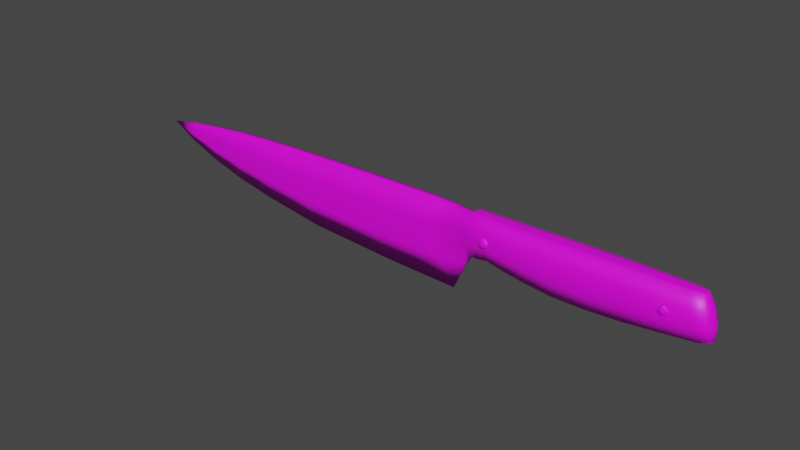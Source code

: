 # Source: knife.blend  (saved by Blender 2.93.21; exported with 4.5.12 LTS)
import bpy
from mathutils import Matrix  # noqa: F401  (used for matrix-valued properties, if any)

bpy.ops.wm.read_factory_settings(use_empty=True)
scene = bpy.context.scene
scene.name = 'Scene'

# ---- images (referenced by path relative to the original .blend; pixels are not part of the script)
import os
ASSET_DIR = os.environ.get("B2B_ASSET_DIR", "")  # directory of the original .blend (textures are referenced by path, not embedded)
HERE = os.path.dirname(os.path.abspath(__file__))  # packed textures are extracted next to this script under _unpacked/

def load_image(name, relpath, width, height, colorspace="sRGB"):
    """Load a texture the original file referenced (path relative to the .blend, or extracted next to this script)."""
    p = next((c for c in (os.path.join(HERE, relpath), os.path.join(ASSET_DIR, relpath)) if relpath and os.path.exists(c)), "")
    if p:
        img = bpy.data.images.load(p, check_existing=True)
        img.name = name
    else:  # same state as the original file: an image datablock whose file is absent (Cycles renders it pink)
        img = bpy.data.images.new(name, width, height)
        img.source = "FILE"
        img.filepath = "//" + (relpath or name)
    img.colorspace_settings.name = colorspace
    return img
img_texturescom_metal_steeldamascus_1k_albedo_tif = load_image('TexturesCom_Metal_SteelDamascus_1K_albedo.tif', 'textures/TexturesCom_Metal_SteelDamascus_1K_albedo.tif', 1024, 1024, 'sRGB')
img_texturescom_wood_aged_1k_albedo_tif = load_image('TexturesCom_Wood_Aged_1K_albedo.tif', 'textures/TexturesCom_Wood_Aged_1K_albedo.tif', 1024, 1024, 'sRGB')

# ---- materials (node trees are filled in below, after node groups)
mat_knife_blade = bpy.data.materials.new('knife blade')
mat_knife_blade.use_transparent_shadow = False
mat_wood_handle = bpy.data.materials.new('wood handle')
mat_wood_handle.use_transparent_shadow = False

# ---- material node trees
mat_knife_blade.use_nodes = True; mat_knife_blade.node_tree.nodes.clear()
_N = mat_knife_blade.node_tree.nodes; _L = mat_knife_blade.node_tree.links
n0 = _N.new('ShaderNodeBsdfPrincipled'); n0.name = 'Principled BSDF'; n0.location = (10, 300)
n0.distribution = 'GGX'
n0.subsurface_method = 'BURLEY'
n0.inputs[3].default_value = 1.45
n0.inputs[27].default_value = (0.0, 0.0, 0.0, 1.0)
n0.inputs[28].default_value = 1.0
n1 = _N.new('ShaderNodeOutputMaterial'); n1.name = 'Material Output'; n1.location = (300, 300)
n2 = _N.new('ShaderNodeTexImage'); n2.name = 'Image Texture'; n2.location = (-556, 223)
n2.image = img_texturescom_metal_steeldamascus_1k_albedo_tif
_L.new(n0.outputs[0], n1.inputs[0])
_L.new(n2.outputs[0], n0.inputs[0])
n1.is_active_output = True
mat_wood_handle.use_nodes = True; mat_wood_handle.node_tree.nodes.clear()
_N = mat_wood_handle.node_tree.nodes; _L = mat_wood_handle.node_tree.links
n0 = _N.new('ShaderNodeBsdfPrincipled'); n0.name = 'Principled BSDF'; n0.location = (10, 300)
n0.distribution = 'GGX'
n0.subsurface_method = 'BURLEY'
n0.inputs[3].default_value = 1.45
n0.inputs[27].default_value = (0.0, 0.0, 0.0, 1.0)
n0.inputs[28].default_value = 1.0
n1 = _N.new('ShaderNodeOutputMaterial'); n1.name = 'Material Output'; n1.location = (300, 300)
n2 = _N.new('ShaderNodeTexImage'); n2.name = 'Image Texture'; n2.location = (-601, 219)
n2.image = img_texturescom_wood_aged_1k_albedo_tif
_L.new(n0.outputs[0], n1.inputs[0])
_L.new(n2.outputs[0], n0.inputs[0])
n1.is_active_output = True

# ---- world
world_world = bpy.data.worlds.new('World'); scene.world = world_world
world_world.use_nodes = True; world_world.node_tree.nodes.clear()
_N = world_world.node_tree.nodes; _L = world_world.node_tree.links
n0 = _N.new('ShaderNodeOutputWorld'); n0.name = 'World Output'; n0.location = (300, 300)
n1 = _N.new('ShaderNodeBackground'); n1.name = 'Background'; n1.location = (10, 300)
n1.inputs[0].default_value = (0.05088, 0.05088, 0.05088, 1.0)
_L.new(n1.outputs[0], n0.inputs[0])
n0.is_active_output = True
world_world.color = (0.05088, 0.05088, 0.05088)
world_world.use_sun_shadow = False
world_world.sun_shadow_jitter_overblur = 0.0

# ---- meshes
me_cube_001 = bpy.data.meshes.new('Cube.001')
me_cube_001.from_pydata([(-0.2489, 5.088e-10, 0.003499), (-0.06478, 0.000761, -0.01419), (-0.0759, 0.001281, 0.01215), (-0.06478, -0.000761, -0.01419), (-0.0759, -0.001281, 0.01215), (-0.07078, 5.088e-10, -0.0279), (-0.1051, 5.088e-10, -0.02697), (-0.1506, 5.088e-10, -0.02434), (-0.1827, 5.088e-10, -0.01947), (-0.2036, 5.088e-10, -0.0151), (-0.2214, 5.027e-10, -0.009783), (-0.2369, 4.964e-10, -0.003473), (-0.233, -0.0006942, 0.006226), (-0.2174, -0.001245, 0.008061), (-0.2003, -0.001719, 0.009528), (-0.1845, -0.001719, 0.01039), (-0.1685, -0.001719, 0.01106), (-0.1384, -0.001719, 0.01168), (-0.0897, -0.001719, 0.01223), (-0.0897, 0.001719, 0.01223), (-0.1384, 0.001719, 0.01168), (-0.1685, 0.001719, 0.01106), (-0.1845, 0.001719, 0.01039), (-0.2003, 0.001719, 0.009528), (-0.2174, 0.001245, 0.008061), (-0.233, 0.0006942, 0.006226), (-0.06286, -0.002271, 0.01053), (-0.06143, -0.002271, -0.008291), (-0.06143, 0.002271, -0.008291), (-0.06286, 0.002271, 0.01053), (-0.05885, -0.002785, 0.01254), (-0.0571, -0.002785, -0.00815), (-0.0571, 0.002785, -0.00815), (-0.05885, 0.002785, 0.01254), (-0.05331, -0.003211, 0.01189), (-0.05214, -0.00315, -0.007083), (-0.05214, 0.00315, -0.007083), (-0.05331, 0.003262, 0.01189), (-0.04362, -0.00349, 0.01193), (-0.04389, -0.00357, -0.008614), (-0.04389, 0.00357, -0.008614), (-0.04362, 0.00349, 0.01193), (-0.03374, -0.003596, 0.01196), (-0.03329, -0.003706, -0.01025), (-0.03329, 0.003706, -0.01025), (-0.03374, 0.003596, 0.01196), (-0.01996, -0.003706, 0.01212), (-0.02007, -0.003706, -0.01162), (-0.02007, 0.003706, -0.01162), (-0.01996, 0.003706, 0.01212), (-0.006842, -0.003706, 0.01222), (-0.005893, -0.003706, -0.01169), (-0.005893, 0.003706, -0.01169), (-0.006842, 0.003706, 0.01222), (0.01099, -0.00357, 0.0123), (0.0114, -0.00357, -0.0108), (0.0114, 0.00357, -0.0108), (0.01099, 0.00357, 0.0123), (0.03628, -0.002982, 0.01212), (0.04243, -0.002982, -0.007649), (0.04243, 0.002982, -0.007649), (0.03628, 0.002982, 0.01212), (0.04133, -0.002153, 0.01187), (0.04633, -0.002153, -0.006272), (0.04633, 0.002153, -0.006272), (0.04133, 0.002153, 0.01187), (-0.07219, -0.001719, 0.00337), (-0.06849, -0.001719, -0.00541), (-0.07219, 0.001719, 0.00337), (-0.06849, 0.001719, -0.00541), (-0.0834, 0.001719, -0.001147), (-0.07709, 0.001719, -0.01452), (-0.1273, 0.001719, -0.001202), (-0.1162, 0.001719, -0.01409), (-0.1625, 0.001719, -0.000742), (-0.1566, 0.001719, -0.01254), (-0.1839, 0.001719, 0.0004393), (-0.1833, 0.001719, -0.009516), (-0.2014, 0.001719, 0.001319), (-0.2025, 0.001719, -0.00689), (-0.2188, 0.001245, 0.002113), (-0.2201, 0.001245, -0.003835), (-0.2343, 0.0006942, 0.002993), (-0.2356, 0.0006942, -0.0002402), (-0.2343, -0.0006942, 0.002993), (-0.2356, -0.0006942, -0.0002402), (-0.2188, -0.001245, 0.002113), (-0.2201, -0.001245, -0.003835), (-0.2014, -0.001719, 0.001319), (-0.2025, -0.001719, -0.00689), (-0.1839, -0.001719, 0.0004393), (-0.1833, -0.001719, -0.009516), (-0.1625, -0.001719, -0.000742), (-0.1566, -0.001719, -0.01254), (-0.1273, -0.001719, -0.001202), (-0.1162, -0.001719, -0.01409), (-0.0834, -0.001719, -0.001147), (-0.07709, -0.001719, -0.01452), (-0.06238, -0.004589, 0.004254), (-0.06191, -0.004589, -0.002018), (-0.06238, 0.004589, 0.004254), (-0.06191, 0.004589, -0.002018), (-0.05827, -0.004972, 0.005644), (-0.05768, -0.004972, -0.001253), (-0.05827, 0.004971, 0.005644), (-0.05768, 0.004971, -0.001253), (-0.05292, -0.005757, 0.005563), (-0.05253, -0.005757, -0.0007598), (-0.05292, 0.0058, 0.005563), (-0.05253, 0.005623, -0.0007598), (-0.04371, -0.006231, 0.005665), (-0.0438, -0.006231, -0.001529), (-0.04371, 0.00623, 0.005665), (-0.0438, 0.00623, -0.001529), (-0.03359, -0.006421, 0.005712), (-0.03344, -0.006421, -0.002509), (-0.03359, 0.00642, 0.005712), (-0.03344, 0.00642, -0.002509), (-0.02, -0.006616, 0.005698), (-0.02003, -0.006616, -0.003707), (-0.02, 0.006615, 0.005698), (-0.02003, 0.006615, -0.003707), (-0.006525, -0.006616, 0.005742), (-0.006209, -0.006616, -0.003718), (-0.006525, 0.006615, 0.005742), (-0.006209, 0.006615, -0.003718), (0.01185, -0.006375, 0.005617), (0.01217, -0.006375, -0.003166), (0.01185, 0.006374, 0.005617), (0.01217, 0.006374, -0.003166), (0.03833, -0.006025, 0.005529), (0.04038, -0.006025, -0.00106), (0.03833, 0.006025, 0.005529), (0.04038, 0.006025, -0.00106), (0.04373, -0.00435, 0.005823), (0.0454, -0.00435, -0.0002245), (0.04373, 0.00435, 0.005823), (0.0454, 0.00435, -0.0002245), (-0.06143, 0.0007571, -0.008291), (-0.06143, -0.0007571, -0.008291), (-0.06286, -0.001051, 0.01053), (-0.06286, 0.001051, 0.01053), (-0.0571, 0.0009282, -0.00815), (-0.0571, -0.0009282, -0.00815), (-0.05885, -0.0009282, 0.01254), (-0.05885, 0.0009282, 0.01254), (-0.05214, 0.00105, -0.007083), (-0.05214, -0.00105, -0.007083), (-0.05331, -0.001054, 0.01189), (-0.05331, 0.001104, 0.01189), (-0.04389, 0.00119, -0.008614), (-0.04389, -0.00119, -0.008614), (-0.04362, -0.001163, 0.01193), (-0.04362, 0.001163, 0.01193), (-0.03329, 0.001235, -0.01025), (-0.03329, -0.001235, -0.01025), (-0.03374, -0.001199, 0.01196), (-0.03374, 0.001199, 0.01196), (-0.02007, 0.001235, -0.01162), (-0.02007, -0.001235, -0.01162), (-0.01996, -0.001235, 0.01212), (-0.01996, 0.001235, 0.01212), (-0.005893, 0.001235, -0.01169), (-0.005893, -0.001235, -0.01169), (-0.006842, -0.001235, 0.01222), (-0.006842, 0.001235, 0.01222), (0.0114, 0.00119, -0.0108), (0.0114, -0.00119, -0.0108), (0.01099, -0.00119, 0.0123), (0.01099, 0.00119, 0.0123), (0.04243, 0.0009939, -0.007649), (0.04243, -0.0009939, -0.007649), (0.03628, -0.0009939, 0.01212), (0.03628, 0.0009939, 0.01212), (0.04706, 0.0007175, -0.006272), (0.04706, -0.0007175, -0.006272), (0.04206, -0.0007175, 0.01187), (0.04206, 0.0007175, 0.01187), (0.04673, -0.0007914, -0.000185), (0.04673, 0.0007914, -0.000185), (0.04507, -0.0007914, 0.005863), (0.04507, 0.0007914, 0.005863)], [], [(96, 66, 4, 18), (11, 0, 83), (3, 139, 27), (12, 25, 0), (4, 2, 19, 18), (18, 19, 20, 17), (17, 20, 21, 16), (16, 21, 22, 15), (15, 22, 23, 14), (14, 23, 24, 13), (13, 24, 25, 12), (68, 70, 19, 2), (70, 72, 20, 19), (72, 74, 21, 20), (74, 76, 22, 21), (76, 78, 23, 22), (78, 80, 24, 23), (80, 82, 25, 24), (0, 11, 85), (84, 86, 13, 12), (86, 88, 14, 13), (88, 90, 15, 14), (90, 92, 16, 15), (92, 94, 17, 16), (94, 96, 18, 17), (141, 145, 33, 29), (66, 98, 26, 4), (69, 101, 28, 1), (105, 109, 36, 32), (98, 102, 30, 26), (101, 105, 32, 28), (139, 143, 31, 27), (149, 153, 41, 37), (143, 147, 35, 31), (145, 149, 37, 33), (102, 106, 34, 30), (110, 114, 42, 38), (106, 110, 38, 34), (109, 113, 40, 36), (147, 151, 39, 35), (117, 121, 48, 44), (113, 117, 44, 40), (151, 155, 43, 39), (153, 157, 45, 41), (161, 165, 53, 49), (155, 159, 47, 43), (157, 161, 49, 45), (114, 118, 46, 42), (125, 129, 56, 52), (118, 122, 50, 46), (121, 125, 52, 48), (159, 163, 51, 47), (167, 171, 59, 55), (163, 167, 55, 51), (165, 169, 57, 53), (122, 126, 54, 50), (130, 134, 62, 58), (169, 173, 61, 57), (126, 130, 58, 54), (129, 133, 60, 56), (181, 136, 65, 177), (133, 137, 64, 60), (171, 175, 63, 59), (173, 177, 65, 61), (61, 65, 136, 132), (132, 136, 137, 133), (174, 64, 137, 179), (179, 137, 136, 181), (57, 61, 132, 128), (128, 132, 133, 129), (55, 59, 131, 127), (127, 131, 130, 126), (59, 63, 135, 131), (131, 135, 134, 130), (51, 55, 127, 123), (123, 127, 126, 122), (49, 53, 124, 120), (120, 124, 125, 121), (47, 51, 123, 119), (119, 123, 122, 118), (53, 57, 128, 124), (124, 128, 129, 125), (43, 47, 119, 115), (115, 119, 118, 114), (41, 45, 116, 112), (112, 116, 117, 113), (45, 49, 120, 116), (116, 120, 121, 117), (37, 41, 112, 108), (108, 112, 113, 109), (35, 39, 111, 107), (107, 111, 110, 106), (39, 43, 115, 111), (111, 115, 114, 110), (31, 35, 107, 103), (103, 107, 106, 102), (29, 33, 104, 100), (100, 104, 105, 101), (27, 31, 103, 99), (99, 103, 102, 98), (33, 37, 108, 104), (104, 108, 109, 105), (2, 29, 100, 68), (68, 100, 101, 69), (3, 27, 99, 67), (67, 99, 98, 66), (6, 5, 97, 95), (95, 97, 96, 94), (7, 6, 95, 93), (93, 95, 94, 92), (8, 7, 93, 91), (91, 93, 92, 90), (9, 8, 91, 89), (89, 91, 90, 88), (10, 9, 89, 87), (87, 89, 88, 86), (11, 10, 87, 85), (85, 87, 86, 84), (10, 11, 83, 81), (81, 83, 82, 80), (9, 10, 81, 79), (79, 81, 80, 78), (8, 9, 79, 77), (77, 79, 78, 76), (7, 8, 77, 75), (75, 77, 76, 74), (6, 7, 75, 73), (73, 75, 74, 72), (5, 6, 73, 71), (71, 73, 72, 70), (1, 71, 69), (69, 71, 70, 68), (5, 3, 97), (97, 67, 66, 96), (85, 84, 0), (84, 12, 0), (0, 25, 82), (0, 82, 83), (135, 178, 180, 134), (4, 140, 141, 2), (178, 179, 181, 180), (63, 175, 178, 135), (175, 174, 179, 178), (58, 62, 176, 172), (172, 176, 177, 173), (60, 64, 174, 170), (170, 174, 175, 171), (134, 180, 176, 62), (180, 181, 177, 176), (54, 58, 172, 168), (168, 172, 173, 169), (50, 54, 168, 164), (164, 168, 169, 165), (52, 56, 166, 162), (162, 166, 167, 163), (56, 60, 170, 166), (166, 170, 171, 167), (48, 52, 162, 158), (158, 162, 163, 159), (42, 46, 160, 156), (156, 160, 161, 157), (44, 48, 158, 154), (154, 158, 159, 155), (46, 50, 164, 160), (160, 164, 165, 161), (38, 42, 156, 152), (152, 156, 157, 153), (40, 44, 154, 150), (150, 154, 155, 151), (36, 40, 150, 146), (146, 150, 151, 147), (30, 34, 148, 144), (144, 148, 149, 145), (32, 36, 146, 142), (142, 146, 147, 143), (34, 38, 152, 148), (148, 152, 153, 149), (28, 32, 142, 138), (138, 142, 143, 139), (3, 5, 1), (1, 138, 139, 3), (26, 30, 144, 140), (140, 144, 145, 141), (26, 140, 4), (2, 141, 29), (138, 1, 28), (97, 3, 67), (71, 1, 5)])
me_cube_001.polygons.foreach_set('use_smooth', [True] * 188)
me_cube_001.polygons.foreach_set('material_index', [0, 0, 1, 0, 0, 0, 0, 0, 0, 0, 0, 0, 0, 0, 0, 0, 0, 0, 0, 0, 0, 0, 0, 0, 0, 1, 1, 1, 1, 1, 1, 1, 1, 1, 1, 1, 1, 1, 1, 1, 1, 1, 1, 1, 1, 1, 1, 1, 1, 1, 1, 1, 1, 1, 1, 1, 0, 1, 1, 1, 0, 0, 0, 0, 0, 0, 0, 0, 1, 1, 1, 1, 0, 0, 1, 1, 1, 1, 1, 1, 1, 1, 1, 1, 1, 1, 1, 1, 1, 1, 1, 1, 1, 1, 1, 1, 1, 1, 1, 1, 1, 1, 1, 1, 1, 1, 0, 0, 0, 0, 0, 0, 0, 0, 0, 0, 0, 0, 0, 0, 0, 0, 0, 0, 0, 0, 0, 0, 0, 0, 0, 0, 0, 0, 0, 0, 0, 0, 0, 0, 0, 0, 0, 0, 0, 0, 0, 0, 0, 1, 0, 1, 0, 1, 0, 1, 0, 1, 0, 1, 0, 1, 0, 1, 0, 1, 0, 1, 0, 1, 0, 1, 0, 1, 0, 1, 0, 1, 0, 0, 0, 1, 0, 1, 1, 1, 0, 0])
_uv = me_cube_001.uv_layers.new(name='UVMap')
_uv.uv.foreach_set('vector', [0.5118, 0.5107, 0.5701, 0.5342, 0.5508, 0.5799, 0.479, 0.5803, -0.2865, 0.4986, -0.3488, 0.5349, -0.2798, 0.5155, 0.5634, 0.4892, 0.5845, 0.4952, 0.5845, 0.4857, -0.4974, 0.4956, -0.4974, 0.5044, -0.5973, 0.5, 0.4933, 0.4892, 0.4933, 0.5108, 0.4062, 0.5108, 0.4062, 0.4892, 0.4062, 0.4892, 0.4062, 0.5108, 0.09902, 0.5108, 0.09902, 0.4892, 0.09902, 0.4892, 0.09902, 0.5108, -0.09049, 0.5108, -0.09049, 0.4892, -0.09049, 0.4892, -0.09049, 0.5108, -0.1913, 0.5108, -0.1913, 0.4892, -0.1913, 0.4892, -0.1913, 0.5108, -0.2913, 0.5108, -0.2913, 0.4892, -0.2913, 0.4892, -0.2913, 0.5108, -0.399, 0.5079, -0.399, 0.4921, -0.399, 0.4921, -0.399, 0.5079, -0.4974, 0.5044, -0.4974, 0.4956, 0.5701, 0.5342, 0.5118, 0.5107, 0.479, 0.5803, 0.5508, 0.5799, 0.5118, 0.5107, 0.2834, 0.5105, 0.2256, 0.5775, 0.479, 0.5803, 0.2834, 0.5105, 0.1002, 0.5128, 0.06924, 0.5742, 0.2256, 0.5775, 0.1002, 0.5128, -0.01081, 0.519, -0.01389, 0.5708, 0.06924, 0.5742, -0.01081, 0.519, -0.1021, 0.5236, -0.09645, 0.5663, -0.01389, 0.5708, -0.1021, 0.5236, -0.1922, 0.5277, -0.1852, 0.5586, -0.09645, 0.5663, -0.1922, 0.5277, -0.2731, 0.5323, -0.2665, 0.5491, -0.1852, 0.5586, -0.3488, 0.5349, -0.2865, 0.4986, -0.2798, 0.5155, -0.2731, 0.5323, -0.1922, 0.5277, -0.1852, 0.5586, -0.2665, 0.5491, -0.1922, 0.5277, -0.1021, 0.5236, -0.09645, 0.5663, -0.1852, 0.5586, -0.1021, 0.5236, -0.01081, 0.519, -0.01389, 0.5708, -0.09645, 0.5663, -0.01081, 0.519, 0.1002, 0.5128, 0.06924, 0.5742, -0.01389, 0.5708, 0.1002, 0.5128, 0.2834, 0.5105, 0.2256, 0.5775, 0.06924, 0.5742, 0.2834, 0.5105, 0.5118, 0.5107, 0.479, 0.5803, 0.2256, 0.5775, 0.5755, 0.5048, 0.6007, 0.5059, 0.6007, 0.5176, 0.5755, 0.5143, 0.5701, 0.5342, 0.6211, 0.5388, 0.6186, 0.5715, 0.5508, 0.5799, 0.5893, 0.4886, 0.6235, 0.5062, 0.626, 0.4736, 0.6086, 0.4429, 0.6455, 0.5102, 0.6723, 0.5127, 0.6743, 0.4799, 0.6485, 0.4743, 0.6211, 0.5388, 0.6425, 0.5461, 0.6394, 0.5819, 0.6186, 0.5715, 0.6235, 0.5062, 0.6455, 0.5102, 0.6485, 0.4743, 0.626, 0.4736, 0.5845, 0.4952, 0.6118, 0.4941, 0.6118, 0.4824, 0.5845, 0.4857, 0.6357, 0.5066, 0.6968, 0.5075, 0.6968, 0.5225, 0.6357, 0.5199, 0.6118, 0.4941, 0.6431, 0.4934, 0.6431, 0.4801, 0.6118, 0.4824, 0.6007, 0.5059, 0.6357, 0.5066, 0.6357, 0.5199, 0.6007, 0.5176, 0.6425, 0.5461, 0.6703, 0.5456, 0.6683, 0.5785, 0.6394, 0.5819, 0.7182, 0.546, 0.7708, 0.5462, 0.77, 0.5797, 0.7187, 0.5794, 0.6703, 0.5456, 0.7182, 0.546, 0.7187, 0.5794, 0.6683, 0.5785, 0.6723, 0.5127, 0.7177, 0.5077, 0.7173, 0.4719, 0.6743, 0.4799, 0.6431, 0.4934, 0.6951, 0.4925, 0.6951, 0.4775, 0.6431, 0.4801, 0.7716, 0.5022, 0.8413, 0.4974, 0.8411, 0.4563, 0.7724, 0.4634, 0.7177, 0.5077, 0.7716, 0.5022, 0.7724, 0.4634, 0.7173, 0.4719, 0.6951, 0.4925, 0.7619, 0.4922, 0.7619, 0.4766, 0.6951, 0.4775, 0.6968, 0.5075, 0.759, 0.5078, 0.759, 0.5234, 0.6968, 0.5225, 0.8459, 0.5078, 0.9287, 0.5078, 0.9287, 0.5234, 0.8459, 0.5234, 0.7619, 0.4922, 0.8453, 0.4922, 0.8453, 0.4766, 0.7619, 0.4766, 0.759, 0.5078, 0.8459, 0.5078, 0.8459, 0.5234, 0.759, 0.5234, 0.7708, 0.5462, 0.8415, 0.5463, 0.8417, 0.5798, 0.77, 0.5797, 0.9132, 0.4974, 1.009, 0.5002, 1.005, 0.4605, 0.9149, 0.4559, 0.8415, 0.5463, 0.9116, 0.5466, 0.9099, 0.5803, 0.8417, 0.5798, 0.8413, 0.4974, 0.9132, 0.4974, 0.9149, 0.4559, 0.8411, 0.4563, 0.8453, 0.4922, 0.9346, 0.4922, 0.9346, 0.4766, 0.8453, 0.4766, 1.044, 0.4925, 1.239, 0.4937, 1.239, 0.4812, 1.044, 0.4775, 0.9346, 0.4922, 1.044, 0.4925, 1.044, 0.4775, 0.9346, 0.4766, 0.9287, 0.5078, 1.041, 0.5075, 1.041, 0.5225, 0.9287, 0.5234, 0.9116, 0.5466, 1.007, 0.5459, 1.003, 0.5807, 0.9099, 0.5803, 1.145, 0.5455, 1.173, 0.547, 1.164, 0.5784, 1.134, 0.5797, 1.041, 0.5075, 1.201, 0.5063, 1.201, 0.5188, 1.041, 0.5225, 1.007, 0.5459, 1.145, 0.5455, 1.134, 0.5797, 1.003, 0.5807, 1.009, 0.5002, 1.156, 0.5112, 1.166, 0.4769, 1.005, 0.4605, 0.5041, 0.7114, 0.5296, 0.7114, 0.5103, 0.7646, 0.4977, 0.7646, 1.156, 0.5112, 1.182, 0.5155, 1.19, 0.4841, 1.166, 0.4769, 1.239, 0.4937, 1.269, 0.4955, 1.269, 0.4864, 1.239, 0.4812, 1.201, 0.5063, 1.237, 0.5045, 1.237, 0.5136, 1.201, 0.5188, 1.134, 0.5797, 1.164, 0.5784, 1.173, 0.547, 1.145, 0.5455, 1.145, 0.5455, 1.173, 0.547, 1.182, 0.5155, 1.156, 0.5112, 0.4977, 0.6051, 0.5103, 0.6051, 0.5296, 0.6582, 0.5041, 0.6582, 0.5041, 0.6582, 0.5296, 0.6582, 0.5296, 0.7114, 0.5041, 0.7114, 1.003, 0.5807, 1.134, 0.5797, 1.145, 0.5455, 1.007, 0.5459, 1.007, 0.5459, 1.145, 0.5455, 1.156, 0.5112, 1.009, 0.5002, 1.005, 0.4605, 1.166, 0.4769, 1.156, 0.5112, 1.009, 0.5002, 1.009, 0.5002, 1.156, 0.5112, 1.145, 0.5455, 1.007, 0.5459, 1.166, 0.4769, 1.19, 0.4841, 1.182, 0.5155, 1.156, 0.5112, 1.156, 0.5112, 1.182, 0.5155, 1.173, 0.547, 1.145, 0.5455, 0.9149, 0.4559, 1.005, 0.4605, 1.009, 0.5002, 0.9132, 0.4974, 0.9132, 0.4974, 1.009, 0.5002, 1.007, 0.5459, 0.9116, 0.5466, 0.8417, 0.5798, 0.9099, 0.5803, 0.9116, 0.5466, 0.8415, 0.5463, 0.8415, 0.5463, 0.9116, 0.5466, 0.9132, 0.4974, 0.8413, 0.4974, 0.8411, 0.4563, 0.9149, 0.4559, 0.9132, 0.4974, 0.8413, 0.4974, 0.8413, 0.4974, 0.9132, 0.4974, 0.9116, 0.5466, 0.8415, 0.5463, 0.9099, 0.5803, 1.003, 0.5807, 1.007, 0.5459, 0.9116, 0.5466, 0.9116, 0.5466, 1.007, 0.5459, 1.009, 0.5002, 0.9132, 0.4974, 0.7724, 0.4634, 0.8411, 0.4563, 0.8413, 0.4974, 0.7716, 0.5022, 0.7716, 0.5022, 0.8413, 0.4974, 0.8415, 0.5463, 0.7708, 0.5462, 0.7187, 0.5794, 0.77, 0.5797, 0.7708, 0.5462, 0.7182, 0.546, 0.7182, 0.546, 0.7708, 0.5462, 0.7716, 0.5022, 0.7177, 0.5077, 0.77, 0.5797, 0.8417, 0.5798, 0.8415, 0.5463, 0.7708, 0.5462, 0.7708, 0.5462, 0.8415, 0.5463, 0.8413, 0.4974, 0.7716, 0.5022, 0.6683, 0.5785, 0.7187, 0.5794, 0.7182, 0.546, 0.6703, 0.5456, 0.6703, 0.5456, 0.7182, 0.546, 0.7177, 0.5077, 0.6723, 0.5127, 0.6743, 0.4799, 0.7173, 0.4719, 0.7177, 0.5077, 0.6723, 0.5127, 0.6723, 0.5127, 0.7177, 0.5077, 0.7182, 0.546, 0.6703, 0.5456, 0.7173, 0.4719, 0.7724, 0.4634, 0.7716, 0.5022, 0.7177, 0.5077, 0.7177, 0.5077, 0.7716, 0.5022, 0.7708, 0.5462, 0.7182, 0.546, 0.6485, 0.4743, 0.6743, 0.4799, 0.6723, 0.5127, 0.6455, 0.5102, 0.6455, 0.5102, 0.6723, 0.5127, 0.6703, 0.5456, 0.6425, 0.5461, 0.6186, 0.5715, 0.6394, 0.5819, 0.6425, 0.5461, 0.6211, 0.5388, 0.6211, 0.5388, 0.6425, 0.5461, 0.6455, 0.5102, 0.6235, 0.5062, 0.626, 0.4736, 0.6485, 0.4743, 0.6455, 0.5102, 0.6235, 0.5062, 0.6235, 0.5062, 0.6455, 0.5102, 0.6425, 0.5461, 0.6211, 0.5388, 0.6394, 0.5819, 0.6683, 0.5785, 0.6703, 0.5456, 0.6425, 0.5461, 0.6425, 0.5461, 0.6703, 0.5456, 0.6723, 0.5127, 0.6455, 0.5102, 0.5508, 0.5799, 0.6186, 0.5715, 0.6211, 0.5388, 0.5701, 0.5342, 0.5701, 0.5342, 0.6211, 0.5388, 0.6235, 0.5062, 0.5893, 0.4886, 0.6086, 0.4429, 0.626, 0.4736, 0.6235, 0.5062, 0.5893, 0.4886, 0.5893, 0.4886, 0.6235, 0.5062, 0.6211, 0.5388, 0.5701, 0.5342, 0.399, 0.3764, 0.5774, 0.3716, 0.5446, 0.4412, 0.3412, 0.4434, 0.3412, 0.4434, 0.5446, 0.4412, 0.5118, 0.5107, 0.2834, 0.5105, 0.1621, 0.3901, 0.399, 0.3764, 0.3412, 0.4434, 0.1312, 0.4515, 0.1312, 0.4515, 0.3412, 0.4434, 0.2834, 0.5105, 0.1002, 0.5128, -0.004637, 0.4154, 0.1621, 0.3901, 0.1312, 0.4515, -0.007721, 0.4672, -0.007721, 0.4672, 0.1312, 0.4515, 0.1002, 0.5128, -0.01081, 0.519, -0.1135, 0.4382, -0.004637, 0.4154, -0.007721, 0.4672, -0.1078, 0.4809, -0.1078, 0.4809, -0.007721, 0.4672, -0.01081, 0.519, -0.1021, 0.5236, -0.2062, 0.4658, -0.1135, 0.4382, -0.1078, 0.4809, -0.1992, 0.4968, -0.1992, 0.4968, -0.1078, 0.4809, -0.1021, 0.5236, -0.1922, 0.5277, -0.2865, 0.4986, -0.2062, 0.4658, -0.1992, 0.4968, -0.2798, 0.5155, -0.2798, 0.5155, -0.1992, 0.4968, -0.1922, 0.5277, -0.2731, 0.5323, -0.2062, 0.4658, -0.2865, 0.4986, -0.2798, 0.5155, -0.1992, 0.4968, -0.1992, 0.4968, -0.2798, 0.5155, -0.2731, 0.5323, -0.1922, 0.5277, -0.1135, 0.4382, -0.2062, 0.4658, -0.1992, 0.4968, -0.1078, 0.4809, -0.1078, 0.4809, -0.1992, 0.4968, -0.1922, 0.5277, -0.1021, 0.5236, -0.004637, 0.4154, -0.1135, 0.4382, -0.1078, 0.4809, -0.007721, 0.4672, -0.007721, 0.4672, -0.1078, 0.4809, -0.1021, 0.5236, -0.01081, 0.519, 0.1621, 0.3901, -0.004637, 0.4154, -0.007721, 0.4672, 0.1312, 0.4515, 0.1312, 0.4515, -0.007721, 0.4672, -0.01081, 0.519, 0.1002, 0.5128, 0.399, 0.3764, 0.1621, 0.3901, 0.1312, 0.4515, 0.3412, 0.4434, 0.3412, 0.4434, 0.1312, 0.4515, 0.1002, 0.5128, 0.2834, 0.5105, 0.5774, 0.3716, 0.399, 0.3764, 0.3412, 0.4434, 0.5446, 0.4412, 0.5446, 0.4412, 0.3412, 0.4434, 0.2834, 0.5105, 0.5118, 0.5107, 0.6086, 0.4429, 0.5446, 0.4412, 0.5893, 0.4886, 0.5893, 0.4886, 0.5446, 0.4412, 0.5118, 0.5107, 0.5701, 0.5342, 0.5774, 0.3716, 0.6086, 0.4429, 0.5446, 0.4412, 0.5446, 0.4412, 0.5893, 0.4886, 0.5701, 0.5342, 0.5118, 0.5107, -0.2798, 0.5155, -0.2731, 0.5323, -0.3488, 0.5349, -0.2731, 0.5323, -0.2665, 0.5491, -0.3488, 0.5349, -0.3488, 0.5349, -0.2665, 0.5491, -0.2731, 0.5323, -0.3488, 0.5349, -0.2731, 0.5323, -0.2798, 0.5155, 0.4532, 0.6582, 0.4786, 0.6582, 0.4786, 0.7114, 0.4532, 0.7114, 0.4933, 0.4892, 0.5755, 0.4952, 0.5755, 0.5048, 0.4933, 0.5108, 0.4786, 0.6582, 0.5041, 0.6582, 0.5041, 0.7114, 0.4786, 0.7114, 0.4725, 0.6051, 0.4851, 0.6051, 0.4786, 0.6582, 0.4532, 0.6582, 0.4851, 0.6051, 0.4977, 0.6051, 0.5041, 0.6582, 0.4786, 0.6582, 1.201, 0.4812, 1.237, 0.4864, 1.237, 0.4955, 1.201, 0.4937, 1.201, 0.4937, 1.237, 0.4955, 1.237, 0.5045, 1.201, 0.5063, 1.239, 0.5188, 1.269, 0.5136, 1.269, 0.5045, 1.239, 0.5063, 1.239, 0.5063, 1.269, 0.5045, 1.269, 0.4955, 1.239, 0.4937, 0.4532, 0.7114, 0.4786, 0.7114, 0.4851, 0.7646, 0.4725, 0.7646, 0.4786, 0.7114, 0.5041, 0.7114, 0.4977, 0.7646, 0.4851, 0.7646, 1.041, 0.4775, 1.201, 0.4812, 1.201, 0.4937, 1.041, 0.4925, 1.041, 0.4925, 1.201, 0.4937, 1.201, 0.5063, 1.041, 0.5075, 0.9287, 0.4766, 1.041, 0.4775, 1.041, 0.4925, 0.9287, 0.4922, 0.9287, 0.4922, 1.041, 0.4925, 1.041, 0.5075, 0.9287, 0.5078, 0.9346, 0.5234, 1.044, 0.5225, 1.044, 0.5075, 0.9346, 0.5078, 0.9346, 0.5078, 1.044, 0.5075, 1.044, 0.4925, 0.9346, 0.4922, 1.044, 0.5225, 1.239, 0.5188, 1.239, 0.5063, 1.044, 0.5075, 1.044, 0.5075, 1.239, 0.5063, 1.239, 0.4937, 1.044, 0.4925, 0.8453, 0.5234, 0.9346, 0.5234, 0.9346, 0.5078, 0.8453, 0.5078, 0.8453, 0.5078, 0.9346, 0.5078, 0.9346, 0.4922, 0.8453, 0.4922, 0.759, 0.4766, 0.8459, 0.4766, 0.8459, 0.4922, 0.759, 0.4922, 0.759, 0.4922, 0.8459, 0.4922, 0.8459, 0.5078, 0.759, 0.5078, 0.7619, 0.5234, 0.8453, 0.5234, 0.8453, 0.5078, 0.7619, 0.5078, 0.7619, 0.5078, 0.8453, 0.5078, 0.8453, 0.4922, 0.7619, 0.4922, 0.8459, 0.4766, 0.9287, 0.4766, 0.9287, 0.4922, 0.8459, 0.4922, 0.8459, 0.4922, 0.9287, 0.4922, 0.9287, 0.5078, 0.8459, 0.5078, 0.6968, 0.4775, 0.759, 0.4766, 0.759, 0.4922, 0.6968, 0.4925, 0.6968, 0.4925, 0.759, 0.4922, 0.759, 0.5078, 0.6968, 0.5075, 0.6951, 0.5225, 0.7619, 0.5234, 0.7619, 0.5078, 0.6951, 0.5075, 0.6951, 0.5075, 0.7619, 0.5078, 0.7619, 0.4922, 0.6951, 0.4925, 0.6431, 0.5199, 0.6951, 0.5225, 0.6951, 0.5075, 0.6431, 0.5066, 0.6431, 0.5066, 0.6951, 0.5075, 0.6951, 0.4925, 0.6431, 0.4934, 0.6007, 0.4824, 0.6357, 0.4801, 0.6357, 0.4934, 0.6007, 0.4941, 0.6007, 0.4941, 0.6357, 0.4934, 0.6357, 0.5066, 0.6007, 0.5059, 0.6118, 0.5176, 0.6431, 0.5199, 0.6431, 0.5066, 0.6118, 0.5059, 0.6118, 0.5059, 0.6431, 0.5066, 0.6431, 0.4934, 0.6118, 0.4941, 0.6357, 0.4801, 0.6968, 0.4775, 0.6968, 0.4925, 0.6357, 0.4934, 0.6357, 0.4934, 0.6968, 0.4925, 0.6968, 0.5075, 0.6357, 0.5066, 0.5845, 0.5143, 0.6118, 0.5176, 0.6118, 0.5059, 0.5845, 0.5048, 0.5845, 0.5048, 0.6118, 0.5059, 0.6118, 0.4941, 0.5845, 0.4952, 0.5634, 0.4892, 0.5255, 0.5, 0.5634, 0.5108, 0.5634, 0.5108, 0.5845, 0.5048, 0.5845, 0.4952, 0.5634, 0.4892, 0.5755, 0.4857, 0.6007, 0.4824, 0.6007, 0.4941, 0.5755, 0.4952, 0.5755, 0.4952, 0.6007, 0.4941, 0.6007, 0.5059, 0.5755, 0.5048, 0.5755, 0.4857, 0.5755, 0.4952, 0.4933, 0.4892, 0.4933, 0.5108, 0.5755, 0.5048, 0.5755, 0.5143, 0.5845, 0.5048, 0.5634, 0.5108, 0.5845, 0.5143, 0.5446, 0.4412, 0.6086, 0.4429, 0.5893, 0.4886, 0.5446, 0.4412, 0.6086, 0.4429, 0.5774, 0.3716])
me_cube_001.materials.append(mat_knife_blade)
me_cube_001.materials.append(mat_wood_handle)
me_cube_001.use_remesh_fix_poles = True
me_cube_001.use_remesh_preserve_attributes = False
me_cube_001.update()
me_sphere = bpy.data.meshes.new('Sphere')
me_sphere.from_pydata([(-0.05101, -0.006727, 0.003479), (-0.05029, -0.005183, 0.004337), (-0.05039, -0.006727, 0.002406), (-0.04929, -0.005183, 0.0026), (-0.05061, -0.006727, 0.001185), (-0.04964, -0.005183, 0.000625), (-0.05155, -0.006727, 0.0003882), (-0.05117, -0.005183, -0.0006642), (-0.05217, -0.007317, 0.002091), (-0.05279, -0.006727, 0.0003882), (-0.05318, -0.005183, -0.0006642), (-0.05374, -0.006727, 0.001185), (-0.05471, -0.005183, 0.000625), (-0.05396, -0.006727, 0.002406), (-0.05506, -0.005183, 0.0026), (-0.05334, -0.006727, 0.003479), (-0.05406, -0.005183, 0.004337), (-0.05217, -0.006727, 0.003903), (-0.05217, -0.005183, 0.005023), (0.02946, -0.006727, 0.003479), (0.03018, -0.005183, 0.004337), (0.03008, -0.006727, 0.002406), (0.03118, -0.005183, 0.0026), (0.02987, -0.006727, 0.001185), (0.03084, -0.005183, 0.000625), (0.02892, -0.006727, 0.0003882), (0.0293, -0.005183, -0.0006642), (0.0283, -0.007317, 0.002091), (0.02768, -0.006727, 0.0003882), (0.02729, -0.005183, -0.0006642), (0.02673, -0.006727, 0.001185), (0.02576, -0.005183, 0.000625), (0.02651, -0.006727, 0.002406), (0.02541, -0.005183, 0.0026), (0.02713, -0.006727, 0.003479), (0.02641, -0.005183, 0.004337), (0.0283, -0.006727, 0.003903), (0.0283, -0.005183, 0.005023), (0.02713, 0.006744, 0.003479), (0.02641, 0.005201, 0.004337), (0.02651, 0.006744, 0.002406), (0.02541, 0.005201, 0.0026), (0.02673, 0.006744, 0.001185), (0.02576, 0.005201, 0.000625), (0.02768, 0.006744, 0.0003882), (0.02729, 0.005201, -0.0006642), (0.0283, 0.007334, 0.002091), (0.02892, 0.006744, 0.0003882), (0.0293, 0.005201, -0.0006642), (0.02987, 0.006744, 0.001185), (0.03084, 0.005201, 0.000625), (0.03008, 0.006744, 0.002406), (0.03118, 0.005201, 0.0026), (0.02946, 0.006744, 0.003479), (0.03018, 0.005201, 0.004337), (0.0283, 0.006744, 0.003903), (0.0283, 0.005201, 0.005023), (-0.05334, 0.006744, 0.003479), (-0.05406, 0.005201, 0.004337), (-0.05396, 0.006744, 0.002406), (-0.05506, 0.005201, 0.0026), (-0.05374, 0.006744, 0.001185), (-0.05471, 0.005201, 0.000625), (-0.05279, 0.006744, 0.0003882), (-0.05318, 0.005201, -0.0006642), (-0.05217, 0.007334, 0.002091), (-0.05155, 0.006744, 0.0003882), (-0.05117, 0.005201, -0.0006642), (-0.05061, 0.006744, 0.001185), (-0.04964, 0.005201, 0.000625), (-0.05039, 0.006744, 0.002406), (-0.04929, 0.005201, 0.0026), (-0.05101, 0.006744, 0.003479), (-0.05029, 0.005201, 0.004337), (-0.05217, 0.006744, 0.003903), (-0.05217, 0.005201, 0.005023)], [], [(18, 17, 0, 1), (17, 8, 0), (1, 0, 2, 3), (0, 8, 2), (3, 2, 4, 5), (2, 8, 4), (5, 4, 6, 7), (4, 8, 6), (7, 6, 9, 10), (6, 8, 9), (10, 9, 11, 12), (9, 8, 11), (12, 11, 13, 14), (11, 8, 13), (14, 13, 15, 16), (13, 8, 15), (16, 15, 17, 18), (15, 8, 17), (37, 36, 19, 20), (36, 27, 19), (20, 19, 21, 22), (19, 27, 21), (22, 21, 23, 24), (21, 27, 23), (24, 23, 25, 26), (23, 27, 25), (26, 25, 28, 29), (25, 27, 28), (29, 28, 30, 31), (28, 27, 30), (31, 30, 32, 33), (30, 27, 32), (33, 32, 34, 35), (32, 27, 34), (35, 34, 36, 37), (34, 27, 36), (56, 55, 38, 39), (55, 46, 38), (39, 38, 40, 41), (38, 46, 40), (41, 40, 42, 43), (40, 46, 42), (43, 42, 44, 45), (42, 46, 44), (45, 44, 47, 48), (44, 46, 47), (48, 47, 49, 50), (47, 46, 49), (50, 49, 51, 52), (49, 46, 51), (52, 51, 53, 54), (51, 46, 53), (54, 53, 55, 56), (53, 46, 55), (75, 74, 57, 58), (74, 65, 57), (58, 57, 59, 60), (57, 65, 59), (60, 59, 61, 62), (59, 65, 61), (62, 61, 63, 64), (61, 65, 63), (64, 63, 66, 67), (63, 65, 66), (67, 66, 68, 69), (66, 65, 68), (69, 68, 70, 71), (68, 65, 70), (71, 70, 72, 73), (70, 65, 72), (73, 72, 74, 75), (72, 65, 74)])
_uv = me_sphere.uv_layers.new(name='UVMap')
_uv.uv.foreach_set('vector', [0.284, 0.1416, 0.284, 0.1258, 0.3005, 0.1197, 0.3108, 0.1319, 0.284, 0.1258, 0.284, 0.1, 0.3005, 0.1197, 0.3108, 0.1319, 0.3005, 0.1197, 0.3093, 0.1045, 0.325, 0.1073, 0.3005, 0.1197, 0.284, 0.1, 0.3093, 0.1045, 0.325, 0.1073, 0.3093, 0.1045, 0.3063, 0.08717, 0.32, 0.07922, 0.3093, 0.1045, 0.284, 0.1, 0.3063, 0.08717, 0.32, 0.07922, 0.3063, 0.08717, 0.2928, 0.07586, 0.2982, 0.06092, 0.3063, 0.08717, 0.284, 0.1, 0.2928, 0.07586, 0.2982, 0.06092, 0.2928, 0.07586, 0.2752, 0.07586, 0.2698, 0.06092, 0.2928, 0.07586, 0.284, 0.1, 0.2752, 0.07586, 0.2698, 0.06092, 0.2752, 0.07586, 0.2617, 0.08717, 0.248, 0.07922, 0.2752, 0.07586, 0.284, 0.1, 0.2617, 0.08717, 0.248, 0.07922, 0.2617, 0.08717, 0.2587, 0.1045, 0.243, 0.1073, 0.2617, 0.08717, 0.284, 0.1, 0.2587, 0.1045, 0.243, 0.1073, 0.2587, 0.1045, 0.2675, 0.1197, 0.2573, 0.1319, 0.2587, 0.1045, 0.284, 0.1, 0.2675, 0.1197, 0.2573, 0.1319, 0.2675, 0.1197, 0.284, 0.1258, 0.284, 0.1416, 0.2675, 0.1197, 0.284, 0.1, 0.284, 0.1258, 0.284, 0.1416, 0.284, 0.1258, 0.3005, 0.1197, 0.3108, 0.1319, 0.284, 0.1258, 0.284, 0.1, 0.3005, 0.1197, 0.3108, 0.1319, 0.3005, 0.1197, 0.3093, 0.1045, 0.325, 0.1073, 0.3005, 0.1197, 0.284, 0.1, 0.3093, 0.1045, 0.325, 0.1073, 0.3093, 0.1045, 0.3063, 0.08717, 0.32, 0.07922, 0.3093, 0.1045, 0.284, 0.1, 0.3063, 0.08717, 0.32, 0.07922, 0.3063, 0.08717, 0.2928, 0.07586, 0.2982, 0.06092, 0.3063, 0.08717, 0.284, 0.1, 0.2928, 0.07586, 0.2982, 0.06092, 0.2928, 0.07586, 0.2752, 0.07586, 0.2698, 0.06092, 0.2928, 0.07586, 0.284, 0.1, 0.2752, 0.07586, 0.2698, 0.06092, 0.2752, 0.07586, 0.2617, 0.08717, 0.248, 0.07922, 0.2752, 0.07586, 0.284, 0.1, 0.2617, 0.08717, 0.248, 0.07922, 0.2617, 0.08717, 0.2587, 0.1045, 0.243, 0.1073, 0.2617, 0.08717, 0.284, 0.1, 0.2587, 0.1045, 0.243, 0.1073, 0.2587, 0.1045, 0.2675, 0.1197, 0.2573, 0.1319, 0.2587, 0.1045, 0.284, 0.1, 0.2675, 0.1197, 0.2573, 0.1319, 0.2675, 0.1197, 0.284, 0.1258, 0.284, 0.1416, 0.2675, 0.1197, 0.284, 0.1, 0.284, 0.1258, 0.284, 0.1416, 0.284, 0.1258, 0.3005, 0.1197, 0.3108, 0.1319, 0.284, 0.1258, 0.284, 0.1, 0.3005, 0.1197, 0.3108, 0.1319, 0.3005, 0.1197, 0.3093, 0.1045, 0.325, 0.1073, 0.3005, 0.1197, 0.284, 0.1, 0.3093, 0.1045, 0.325, 0.1073, 0.3093, 0.1045, 0.3063, 0.08717, 0.32, 0.07922, 0.3093, 0.1045, 0.284, 0.1, 0.3063, 0.08717, 0.32, 0.07922, 0.3063, 0.08717, 0.2928, 0.07586, 0.2982, 0.06092, 0.3063, 0.08717, 0.284, 0.1, 0.2928, 0.07586, 0.2982, 0.06092, 0.2928, 0.07586, 0.2752, 0.07586, 0.2698, 0.06092, 0.2928, 0.07586, 0.284, 0.1, 0.2752, 0.07586, 0.2698, 0.06092, 0.2752, 0.07586, 0.2617, 0.08717, 0.248, 0.07922, 0.2752, 0.07586, 0.284, 0.1, 0.2617, 0.08717, 0.248, 0.07922, 0.2617, 0.08717, 0.2587, 0.1045, 0.243, 0.1073, 0.2617, 0.08717, 0.284, 0.1, 0.2587, 0.1045, 0.243, 0.1073, 0.2587, 0.1045, 0.2675, 0.1197, 0.2573, 0.1319, 0.2587, 0.1045, 0.284, 0.1, 0.2675, 0.1197, 0.2573, 0.1319, 0.2675, 0.1197, 0.284, 0.1258, 0.284, 0.1416, 0.2675, 0.1197, 0.284, 0.1, 0.284, 0.1258, 0.284, 0.1416, 0.284, 0.1258, 0.3005, 0.1197, 0.3108, 0.1319, 0.284, 0.1258, 0.284, 0.1, 0.3005, 0.1197, 0.3108, 0.1319, 0.3005, 0.1197, 0.3093, 0.1045, 0.325, 0.1073, 0.3005, 0.1197, 0.284, 0.1, 0.3093, 0.1045, 0.325, 0.1073, 0.3093, 0.1045, 0.3063, 0.08717, 0.32, 0.07922, 0.3093, 0.1045, 0.284, 0.1, 0.3063, 0.08717, 0.32, 0.07922, 0.3063, 0.08717, 0.2928, 0.07586, 0.2982, 0.06092, 0.3063, 0.08717, 0.284, 0.1, 0.2928, 0.07586, 0.2982, 0.06092, 0.2928, 0.07586, 0.2752, 0.07586, 0.2698, 0.06092, 0.2928, 0.07586, 0.284, 0.1, 0.2752, 0.07586, 0.2698, 0.06092, 0.2752, 0.07586, 0.2617, 0.08717, 0.248, 0.07922, 0.2752, 0.07586, 0.284, 0.1, 0.2617, 0.08717, 0.248, 0.07922, 0.2617, 0.08717, 0.2587, 0.1045, 0.243, 0.1073, 0.2617, 0.08717, 0.284, 0.1, 0.2587, 0.1045, 0.243, 0.1073, 0.2587, 0.1045, 0.2675, 0.1197, 0.2573, 0.1319, 0.2587, 0.1045, 0.284, 0.1, 0.2675, 0.1197, 0.2573, 0.1319, 0.2675, 0.1197, 0.284, 0.1258, 0.284, 0.1416, 0.2675, 0.1197, 0.284, 0.1, 0.284, 0.1258])
me_sphere.materials.append(mat_knife_blade)
me_sphere.use_remesh_fix_poles = True
me_sphere.use_remesh_preserve_attributes = False
me_sphere.update()

# ---- objects
ob_knife = bpy.data.objects.new('knife', me_cube_001)
ob_sphere = bpy.data.objects.new('Sphere', me_sphere)

# ---- transforms, parenting, visibility, modifiers, constraints
ob_knife.location = (0.0, 0.0, 0.0)
ob_sphere.location = (0.0, 0.0, 0.0)

# ---- collection membership
scene.collection.objects.link(ob_knife)
scene.collection.objects.link(ob_sphere)

# ---- scene / render settings (as saved in the file)
scene.frame_start = 1; scene.frame_end = 250; scene.frame_set(1)
scene.render.engine = 'BLENDER_EEVEE_NEXT'
scene.cycles.use_denoising = False
scene.cycles.samples = 128
scene.cycles.sampling_pattern = 'TABULATED_SOBOL'
scene.cycles.use_adaptive_sampling = False
scene.cycles.use_light_tree = False
scene.view_settings.view_transform = 'Filmic'
bpy.context.view_layer.update()

# ---- added for rendering (the .blend has no active camera and no usable light): camera, sun
cam_auto = bpy.data.cameras.new('AutoCamera')
cam_auto.lens = 50.0
cam_auto.sensor_width = 36.0
cam_auto.clip_end = 1000.0
ob_auto_camera = bpy.data.objects.new('AutoCamera', cam_auto)
scene.collection.objects.link(ob_auto_camera)
ob_auto_camera.location = (0.175779, -0.332014, 0.213671)
ob_auto_camera.rotation_euler = (1.09748, -7.21219e-08, 0.694738)
scene.camera = ob_auto_camera
light_auto_sun = bpy.data.lights.new('AutoSun', 'SUN')
light_auto_sun.energy = 3.0
light_auto_sun.angle = 0.0523599
ob_auto_sun = bpy.data.objects.new('AutoSun', light_auto_sun)
scene.collection.objects.link(ob_auto_sun)
ob_auto_sun.rotation_euler = (0.872665, 0.174533, 0.523599)
bpy.context.view_layer.update()
